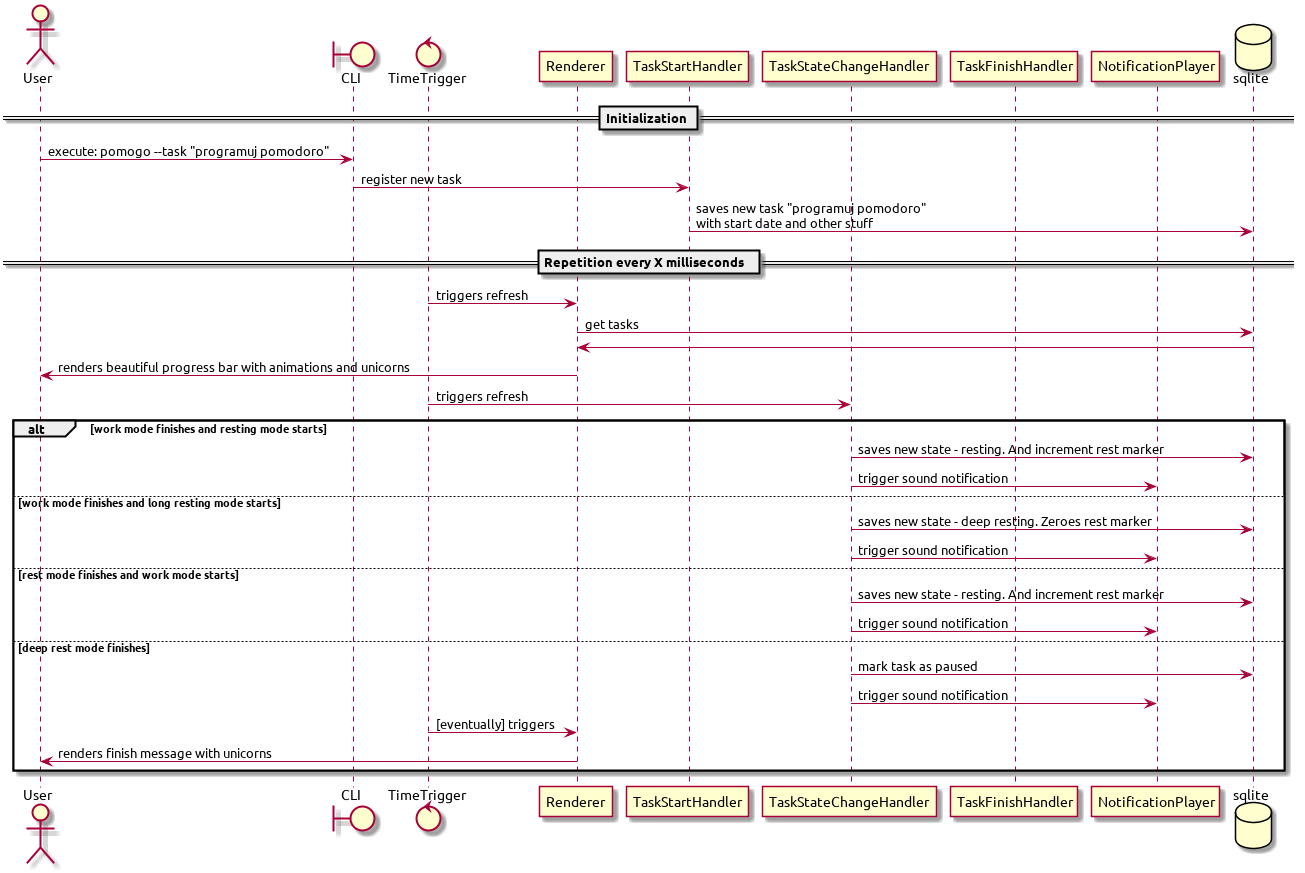

The diagram above was rendered by PlantUML. Its source (embedded in the PNG):
@startuml
actor User
boundary CLI
control TimeTrigger
participant Renderer
participant TaskStartHandler
participant TaskStateChangeHandler
participant TaskFinishHandler
participant NotificationPlayer
database sqlite

== Initialization ==
User -> CLI: execute: pomogo --task "programuj pomodoro"
CLI -> TaskStartHandler: register new task
TaskStartHandler -> sqlite: saves new task "programuj pomodoro"\nwith start date and other stuff

== Repetition every X milliseconds ==
TimeTrigger -> Renderer: triggers refresh
Renderer -> sqlite: get tasks
sqlite -> Renderer
Renderer -> User: renders beautiful progress bar with animations and unicorns

TimeTrigger -> TaskStateChangeHandler: triggers refresh

alt work mode finishes and resting mode starts
    TaskStateChangeHandler -> sqlite: saves new state - resting. And increment rest marker
    TaskStateChangeHandler -> NotificationPlayer: trigger sound notification
else work mode finishes and long resting mode starts
    TaskStateChangeHandler -> sqlite: saves new state - deep resting. Zeroes rest marker
    TaskStateChangeHandler -> NotificationPlayer: trigger sound notification
else rest mode finishes and work mode starts
    TaskStateChangeHandler -> sqlite: saves new state - resting. And increment rest marker
    TaskStateChangeHandler -> NotificationPlayer: trigger sound notification
else deep rest mode finishes
    TaskStateChangeHandler -> sqlite: mark task as paused
    TaskStateChangeHandler -> NotificationPlayer: trigger sound notification
    TimeTrigger -> Renderer: [eventually] triggers
    Renderer -> User: renders finish message with unicorns
end

@enduml